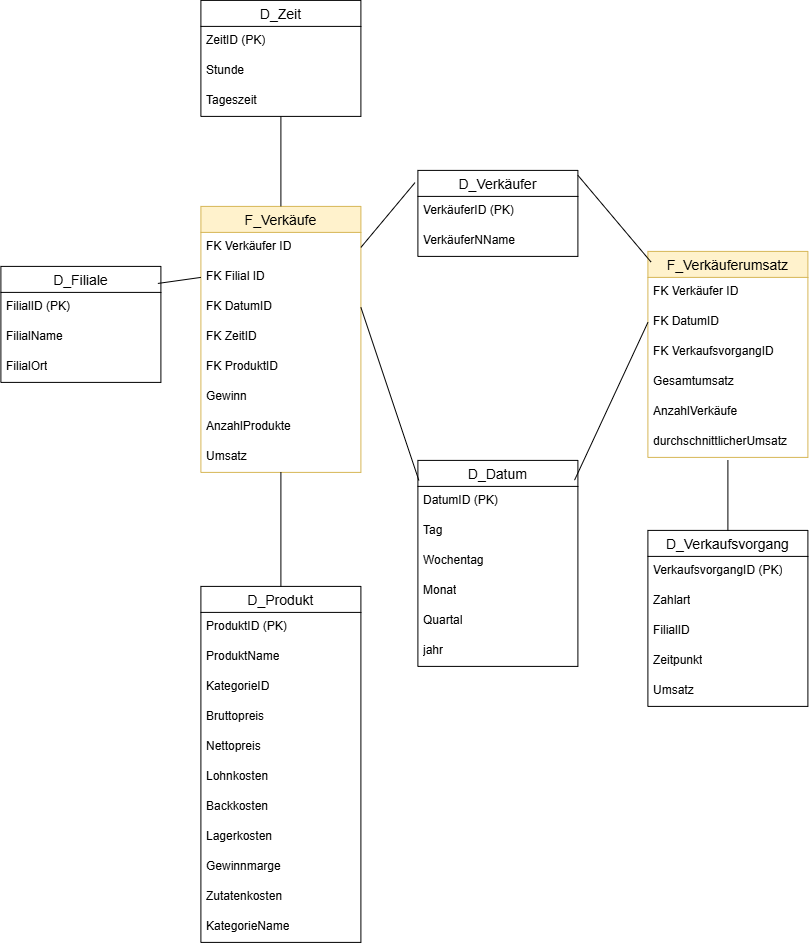

The diagram above was exported from draw.io. Its source (the exported page's mxGraphModel, read from the mxfile embedded in the PNG):
<mxGraphModel dx="1935" dy="989" grid="1" gridSize="10" guides="1" tooltips="1" connect="1" arrows="1" fold="1" page="1" pageScale="1" pageWidth="827" pageHeight="1169" math="0" shadow="0">
  <root>
    <mxCell id="0" />
    <mxCell id="1" parent="0" />
    <mxCell id="EbyWDP1CR1is03jyLzi4-1" parent="1" style="swimlane;fontStyle=0;childLayout=stackLayout;horizontal=1;startSize=26;horizontalStack=0;resizeParent=1;resizeParentMax=0;resizeLast=0;collapsible=1;marginBottom=0;align=center;fontSize=14;fillColor=#fff2cc;strokeColor=#d6b656;" value="F_Verkäufe" vertex="1">
      <mxGeometry height="266" width="160" x="200" y="276" as="geometry" />
    </mxCell>
    <mxCell id="EbyWDP1CR1is03jyLzi4-2" parent="EbyWDP1CR1is03jyLzi4-1" style="text;strokeColor=none;fillColor=none;spacingLeft=4;spacingRight=4;overflow=hidden;rotatable=0;points=[[0,0.5],[1,0.5]];portConstraint=eastwest;fontSize=12;whiteSpace=wrap;html=1;" value="FK Verkäufer ID" vertex="1">
      <mxGeometry height="30" width="160" y="26" as="geometry" />
    </mxCell>
    <mxCell id="EbyWDP1CR1is03jyLzi4-3" parent="EbyWDP1CR1is03jyLzi4-1" style="text;strokeColor=none;fillColor=none;spacingLeft=4;spacingRight=4;overflow=hidden;rotatable=0;points=[[0,0.5],[1,0.5]];portConstraint=eastwest;fontSize=12;whiteSpace=wrap;html=1;" value="FK Filial ID" vertex="1">
      <mxGeometry height="30" width="160" y="56" as="geometry" />
    </mxCell>
    <mxCell id="EbyWDP1CR1is03jyLzi4-4" parent="EbyWDP1CR1is03jyLzi4-1" style="text;strokeColor=none;fillColor=none;spacingLeft=4;spacingRight=4;overflow=hidden;rotatable=0;points=[[0,0.5],[1,0.5]];portConstraint=eastwest;fontSize=12;whiteSpace=wrap;html=1;" value="FK DatumID" vertex="1">
      <mxGeometry height="30" width="160" y="86" as="geometry" />
    </mxCell>
    <mxCell id="EbyWDP1CR1is03jyLzi4-11" parent="EbyWDP1CR1is03jyLzi4-1" style="text;strokeColor=none;fillColor=none;spacingLeft=4;spacingRight=4;overflow=hidden;rotatable=0;points=[[0,0.5],[1,0.5]];portConstraint=eastwest;fontSize=12;whiteSpace=wrap;html=1;" value="FK ZeitID" vertex="1">
      <mxGeometry height="30" width="160" y="116" as="geometry" />
    </mxCell>
    <mxCell id="reeaxcRTML1XzaJXW5Z3-1" parent="EbyWDP1CR1is03jyLzi4-1" style="text;strokeColor=none;fillColor=none;spacingLeft=4;spacingRight=4;overflow=hidden;rotatable=0;points=[[0,0.5],[1,0.5]];portConstraint=eastwest;fontSize=12;whiteSpace=wrap;html=1;" value="FK ProduktID" vertex="1">
      <mxGeometry height="30" width="160" y="146" as="geometry" />
    </mxCell>
    <mxCell id="EbyWDP1CR1is03jyLzi4-13" parent="EbyWDP1CR1is03jyLzi4-1" style="text;strokeColor=none;fillColor=none;spacingLeft=4;spacingRight=4;overflow=hidden;rotatable=0;points=[[0,0.5],[1,0.5]];portConstraint=eastwest;fontSize=12;whiteSpace=wrap;html=1;" value="Gewinn" vertex="1">
      <mxGeometry height="30" width="160" y="176" as="geometry" />
    </mxCell>
    <mxCell id="EbyWDP1CR1is03jyLzi4-14" parent="EbyWDP1CR1is03jyLzi4-1" style="text;strokeColor=none;fillColor=none;spacingLeft=4;spacingRight=4;overflow=hidden;rotatable=0;points=[[0,0.5],[1,0.5]];portConstraint=eastwest;fontSize=12;whiteSpace=wrap;html=1;" value="AnzahlProdukte" vertex="1">
      <mxGeometry height="30" width="160" y="206" as="geometry" />
    </mxCell>
    <mxCell id="EbyWDP1CR1is03jyLzi4-76" parent="EbyWDP1CR1is03jyLzi4-1" style="text;strokeColor=none;fillColor=none;spacingLeft=4;spacingRight=4;overflow=hidden;rotatable=0;points=[[0,0.5],[1,0.5]];portConstraint=eastwest;fontSize=12;whiteSpace=wrap;html=1;" value="Umsatz" vertex="1">
      <mxGeometry height="30" width="160" y="236" as="geometry" />
    </mxCell>
    <mxCell id="EbyWDP1CR1is03jyLzi4-18" parent="1" style="swimlane;fontStyle=0;childLayout=stackLayout;horizontal=1;startSize=26;horizontalStack=0;resizeParent=1;resizeParentMax=0;resizeLast=0;collapsible=1;marginBottom=0;align=center;fontSize=14;" value="D_Verkäufer" vertex="1">
      <mxGeometry height="86" width="160" x="417" y="240" as="geometry" />
    </mxCell>
    <mxCell id="EbyWDP1CR1is03jyLzi4-19" parent="EbyWDP1CR1is03jyLzi4-18" style="text;strokeColor=none;fillColor=none;spacingLeft=4;spacingRight=4;overflow=hidden;rotatable=0;points=[[0,0.5],[1,0.5]];portConstraint=eastwest;fontSize=12;whiteSpace=wrap;html=1;" value="VerkäuferID (PK)" vertex="1">
      <mxGeometry height="30" width="160" y="26" as="geometry" />
    </mxCell>
    <mxCell id="EbyWDP1CR1is03jyLzi4-20" parent="EbyWDP1CR1is03jyLzi4-18" style="text;strokeColor=none;fillColor=none;spacingLeft=4;spacingRight=4;overflow=hidden;rotatable=0;points=[[0,0.5],[1,0.5]];portConstraint=eastwest;fontSize=12;whiteSpace=wrap;html=1;" value="VerkäuferNName" vertex="1">
      <mxGeometry height="30" width="160" y="56" as="geometry" />
    </mxCell>
    <mxCell id="EbyWDP1CR1is03jyLzi4-22" parent="1" style="swimlane;fontStyle=0;childLayout=stackLayout;horizontal=1;startSize=26;horizontalStack=0;resizeParent=1;resizeParentMax=0;resizeLast=0;collapsible=1;marginBottom=0;align=center;fontSize=14;" value="D_Filiale" vertex="1">
      <mxGeometry height="116" width="160" y="336" as="geometry" />
    </mxCell>
    <mxCell id="EbyWDP1CR1is03jyLzi4-23" parent="EbyWDP1CR1is03jyLzi4-22" style="text;strokeColor=none;fillColor=none;spacingLeft=4;spacingRight=4;overflow=hidden;rotatable=0;points=[[0,0.5],[1,0.5]];portConstraint=eastwest;fontSize=12;whiteSpace=wrap;html=1;" value="FilialID (PK)" vertex="1">
      <mxGeometry height="30" width="160" y="26" as="geometry" />
    </mxCell>
    <mxCell id="EbyWDP1CR1is03jyLzi4-24" parent="EbyWDP1CR1is03jyLzi4-22" style="text;strokeColor=none;fillColor=none;spacingLeft=4;spacingRight=4;overflow=hidden;rotatable=0;points=[[0,0.5],[1,0.5]];portConstraint=eastwest;fontSize=12;whiteSpace=wrap;html=1;" value="FilialName" vertex="1">
      <mxGeometry height="30" width="160" y="56" as="geometry" />
    </mxCell>
    <mxCell id="EbyWDP1CR1is03jyLzi4-25" parent="EbyWDP1CR1is03jyLzi4-22" style="text;strokeColor=none;fillColor=none;spacingLeft=4;spacingRight=4;overflow=hidden;rotatable=0;points=[[0,0.5],[1,0.5]];portConstraint=eastwest;fontSize=12;whiteSpace=wrap;html=1;" value="FilialOrt" vertex="1">
      <mxGeometry height="30" width="160" y="86" as="geometry" />
    </mxCell>
    <mxCell id="EbyWDP1CR1is03jyLzi4-26" parent="1" style="swimlane;fontStyle=0;childLayout=stackLayout;horizontal=1;startSize=26;horizontalStack=0;resizeParent=1;resizeParentMax=0;resizeLast=0;collapsible=1;marginBottom=0;align=center;fontSize=14;" value="D_Datum" vertex="1">
      <mxGeometry height="206" width="160" x="417" y="530" as="geometry" />
    </mxCell>
    <mxCell id="EbyWDP1CR1is03jyLzi4-27" parent="EbyWDP1CR1is03jyLzi4-26" style="text;strokeColor=none;fillColor=none;spacingLeft=4;spacingRight=4;overflow=hidden;rotatable=0;points=[[0,0.5],[1,0.5]];portConstraint=eastwest;fontSize=12;whiteSpace=wrap;html=1;" value="DatumID (PK)" vertex="1">
      <mxGeometry height="30" width="160" y="26" as="geometry" />
    </mxCell>
    <mxCell id="EbyWDP1CR1is03jyLzi4-28" parent="EbyWDP1CR1is03jyLzi4-26" style="text;strokeColor=none;fillColor=none;spacingLeft=4;spacingRight=4;overflow=hidden;rotatable=0;points=[[0,0.5],[1,0.5]];portConstraint=eastwest;fontSize=12;whiteSpace=wrap;html=1;" value="Tag" vertex="1">
      <mxGeometry height="30" width="160" y="56" as="geometry" />
    </mxCell>
    <mxCell id="EbyWDP1CR1is03jyLzi4-29" parent="EbyWDP1CR1is03jyLzi4-26" style="text;strokeColor=none;fillColor=none;spacingLeft=4;spacingRight=4;overflow=hidden;rotatable=0;points=[[0,0.5],[1,0.5]];portConstraint=eastwest;fontSize=12;whiteSpace=wrap;html=1;" value="Wochentag" vertex="1">
      <mxGeometry height="30" width="160" y="86" as="geometry" />
    </mxCell>
    <mxCell id="EbyWDP1CR1is03jyLzi4-58" parent="EbyWDP1CR1is03jyLzi4-26" style="text;strokeColor=none;fillColor=none;spacingLeft=4;spacingRight=4;overflow=hidden;rotatable=0;points=[[0,0.5],[1,0.5]];portConstraint=eastwest;fontSize=12;whiteSpace=wrap;html=1;" value="Monat" vertex="1">
      <mxGeometry height="30" width="160" y="116" as="geometry" />
    </mxCell>
    <mxCell id="EbyWDP1CR1is03jyLzi4-59" parent="EbyWDP1CR1is03jyLzi4-26" style="text;strokeColor=none;fillColor=none;spacingLeft=4;spacingRight=4;overflow=hidden;rotatable=0;points=[[0,0.5],[1,0.5]];portConstraint=eastwest;fontSize=12;whiteSpace=wrap;html=1;" value="Quartal" vertex="1">
      <mxGeometry height="30" width="160" y="146" as="geometry" />
    </mxCell>
    <mxCell id="66aG3x9iyNcD60JxP7WC-1" parent="EbyWDP1CR1is03jyLzi4-26" style="text;strokeColor=none;fillColor=none;spacingLeft=4;spacingRight=4;overflow=hidden;rotatable=0;points=[[0,0.5],[1,0.5]];portConstraint=eastwest;fontSize=12;whiteSpace=wrap;html=1;" value="jahr" vertex="1">
      <mxGeometry height="30" width="160" y="176" as="geometry" />
    </mxCell>
    <mxCell id="EbyWDP1CR1is03jyLzi4-42" parent="1" style="swimlane;fontStyle=0;childLayout=stackLayout;horizontal=1;startSize=26;horizontalStack=0;resizeParent=1;resizeParentMax=0;resizeLast=0;collapsible=1;marginBottom=0;align=center;fontSize=14;" value="D_Zeit" vertex="1">
      <mxGeometry height="116" width="160" x="200" y="70" as="geometry" />
    </mxCell>
    <mxCell id="EbyWDP1CR1is03jyLzi4-43" parent="EbyWDP1CR1is03jyLzi4-42" style="text;strokeColor=none;fillColor=none;spacingLeft=4;spacingRight=4;overflow=hidden;rotatable=0;points=[[0,0.5],[1,0.5]];portConstraint=eastwest;fontSize=12;whiteSpace=wrap;html=1;" value="ZeitID (PK)" vertex="1">
      <mxGeometry height="30" width="160" y="26" as="geometry" />
    </mxCell>
    <mxCell id="EbyWDP1CR1is03jyLzi4-44" parent="EbyWDP1CR1is03jyLzi4-42" style="text;strokeColor=none;fillColor=none;spacingLeft=4;spacingRight=4;overflow=hidden;rotatable=0;points=[[0,0.5],[1,0.5]];portConstraint=eastwest;fontSize=12;whiteSpace=wrap;html=1;" value="Stunde" vertex="1">
      <mxGeometry height="30" width="160" y="56" as="geometry" />
    </mxCell>
    <mxCell id="EbyWDP1CR1is03jyLzi4-45" parent="EbyWDP1CR1is03jyLzi4-42" style="text;strokeColor=none;fillColor=none;spacingLeft=4;spacingRight=4;overflow=hidden;rotatable=0;points=[[0,0.5],[1,0.5]];portConstraint=eastwest;fontSize=12;whiteSpace=wrap;html=1;" value="Tageszeit" vertex="1">
      <mxGeometry height="30" width="160" y="86" as="geometry" />
    </mxCell>
    <mxCell id="EbyWDP1CR1is03jyLzi4-54" parent="1" style="swimlane;fontStyle=0;childLayout=stackLayout;horizontal=1;startSize=26;horizontalStack=0;resizeParent=1;resizeParentMax=0;resizeLast=0;collapsible=1;marginBottom=0;align=center;fontSize=14;" value="D_Produkt" vertex="1">
      <mxGeometry height="356" width="160" x="200" y="656" as="geometry" />
    </mxCell>
    <mxCell id="EbyWDP1CR1is03jyLzi4-55" parent="EbyWDP1CR1is03jyLzi4-54" style="text;strokeColor=none;fillColor=none;spacingLeft=4;spacingRight=4;overflow=hidden;rotatable=0;points=[[0,0.5],[1,0.5]];portConstraint=eastwest;fontSize=12;whiteSpace=wrap;html=1;" value="ProduktID (PK)" vertex="1">
      <mxGeometry height="30" width="160" y="26" as="geometry" />
    </mxCell>
    <mxCell id="EbyWDP1CR1is03jyLzi4-56" parent="EbyWDP1CR1is03jyLzi4-54" style="text;strokeColor=none;fillColor=none;spacingLeft=4;spacingRight=4;overflow=hidden;rotatable=0;points=[[0,0.5],[1,0.5]];portConstraint=eastwest;fontSize=12;whiteSpace=wrap;html=1;" value="ProduktName" vertex="1">
      <mxGeometry height="30" width="160" y="56" as="geometry" />
    </mxCell>
    <mxCell id="EbyWDP1CR1is03jyLzi4-57" parent="EbyWDP1CR1is03jyLzi4-54" style="text;strokeColor=none;fillColor=none;spacingLeft=4;spacingRight=4;overflow=hidden;rotatable=0;points=[[0,0.5],[1,0.5]];portConstraint=eastwest;fontSize=12;whiteSpace=wrap;html=1;" value="KategorieID" vertex="1">
      <mxGeometry height="30" width="160" y="86" as="geometry" />
    </mxCell>
    <mxCell id="EbyWDP1CR1is03jyLzi4-65" parent="EbyWDP1CR1is03jyLzi4-54" style="text;strokeColor=none;fillColor=none;spacingLeft=4;spacingRight=4;overflow=hidden;rotatable=0;points=[[0,0.5],[1,0.5]];portConstraint=eastwest;fontSize=12;whiteSpace=wrap;html=1;" value="Bruttopreis" vertex="1">
      <mxGeometry height="30" width="160" y="116" as="geometry" />
    </mxCell>
    <mxCell id="EbyWDP1CR1is03jyLzi4-66" parent="EbyWDP1CR1is03jyLzi4-54" style="text;strokeColor=none;fillColor=none;spacingLeft=4;spacingRight=4;overflow=hidden;rotatable=0;points=[[0,0.5],[1,0.5]];portConstraint=eastwest;fontSize=12;whiteSpace=wrap;html=1;" value="Nettopreis" vertex="1">
      <mxGeometry height="30" width="160" y="146" as="geometry" />
    </mxCell>
    <mxCell id="EbyWDP1CR1is03jyLzi4-79" parent="EbyWDP1CR1is03jyLzi4-54" style="text;strokeColor=none;fillColor=none;spacingLeft=4;spacingRight=4;overflow=hidden;rotatable=0;points=[[0,0.5],[1,0.5]];portConstraint=eastwest;fontSize=12;whiteSpace=wrap;html=1;" value="Lohnkosten" vertex="1">
      <mxGeometry height="30" width="160" y="176" as="geometry" />
    </mxCell>
    <mxCell id="EbyWDP1CR1is03jyLzi4-80" parent="EbyWDP1CR1is03jyLzi4-54" style="text;strokeColor=none;fillColor=none;spacingLeft=4;spacingRight=4;overflow=hidden;rotatable=0;points=[[0,0.5],[1,0.5]];portConstraint=eastwest;fontSize=12;whiteSpace=wrap;html=1;" value="Backkosten" vertex="1">
      <mxGeometry height="30" width="160" y="206" as="geometry" />
    </mxCell>
    <mxCell id="EbyWDP1CR1is03jyLzi4-81" parent="EbyWDP1CR1is03jyLzi4-54" style="text;strokeColor=none;fillColor=none;spacingLeft=4;spacingRight=4;overflow=hidden;rotatable=0;points=[[0,0.5],[1,0.5]];portConstraint=eastwest;fontSize=12;whiteSpace=wrap;html=1;" value="Lagerkosten" vertex="1">
      <mxGeometry height="30" width="160" y="236" as="geometry" />
    </mxCell>
    <mxCell id="EbyWDP1CR1is03jyLzi4-82" parent="EbyWDP1CR1is03jyLzi4-54" style="text;strokeColor=none;fillColor=none;spacingLeft=4;spacingRight=4;overflow=hidden;rotatable=0;points=[[0,0.5],[1,0.5]];portConstraint=eastwest;fontSize=12;whiteSpace=wrap;html=1;" value="Gewinnmarge" vertex="1">
      <mxGeometry height="30" width="160" y="266" as="geometry" />
    </mxCell>
    <mxCell id="EbyWDP1CR1is03jyLzi4-83" parent="EbyWDP1CR1is03jyLzi4-54" style="text;strokeColor=none;fillColor=none;spacingLeft=4;spacingRight=4;overflow=hidden;rotatable=0;points=[[0,0.5],[1,0.5]];portConstraint=eastwest;fontSize=12;whiteSpace=wrap;html=1;" value="Zutatenkosten" vertex="1">
      <mxGeometry height="30" width="160" y="296" as="geometry" />
    </mxCell>
    <mxCell id="In3YisaShl8vEU9aq5oc-1" parent="EbyWDP1CR1is03jyLzi4-54" style="text;strokeColor=none;fillColor=none;spacingLeft=4;spacingRight=4;overflow=hidden;rotatable=0;points=[[0,0.5],[1,0.5]];portConstraint=eastwest;fontSize=12;whiteSpace=wrap;html=1;" value="KategorieName" vertex="1">
      <mxGeometry height="30" width="160" y="326" as="geometry" />
    </mxCell>
    <mxCell id="EbyWDP1CR1is03jyLzi4-68" edge="1" parent="1" source="EbyWDP1CR1is03jyLzi4-1" style="endArrow=none;html=1;rounded=0;entryX=0.5;entryY=1;entryDx=0;entryDy=0;exitX=0.5;exitY=0;exitDx=0;exitDy=0;" target="EbyWDP1CR1is03jyLzi4-42" value="">
      <mxGeometry relative="1" as="geometry">
        <mxPoint x="-280" y="90" as="sourcePoint" />
        <mxPoint x="630" y="416" as="targetPoint" />
      </mxGeometry>
    </mxCell>
    <mxCell id="EbyWDP1CR1is03jyLzi4-69" edge="1" parent="1" source="EbyWDP1CR1is03jyLzi4-4" style="endArrow=none;html=1;rounded=0;exitX=1;exitY=0.5;exitDx=0;exitDy=0;entryX=0.006;entryY=0.097;entryDx=0;entryDy=0;entryPerimeter=0;" target="EbyWDP1CR1is03jyLzi4-26" value="">
      <mxGeometry relative="1" as="geometry">
        <mxPoint x="470" y="416" as="sourcePoint" />
        <mxPoint x="630" y="416" as="targetPoint" />
      </mxGeometry>
    </mxCell>
    <mxCell id="EbyWDP1CR1is03jyLzi4-70" edge="1" parent="1" source="EbyWDP1CR1is03jyLzi4-22" style="endArrow=none;html=1;rounded=0;exitX=0.981;exitY=0.147;exitDx=0;exitDy=0;exitPerimeter=0;entryX=0;entryY=0.5;entryDx=0;entryDy=0;" target="EbyWDP1CR1is03jyLzi4-3" value="">
      <mxGeometry relative="1" as="geometry">
        <mxPoint x="470" y="416" as="sourcePoint" />
        <mxPoint x="630" y="416" as="targetPoint" />
      </mxGeometry>
    </mxCell>
    <mxCell id="EbyWDP1CR1is03jyLzi4-71" edge="1" parent="1" source="EbyWDP1CR1is03jyLzi4-2" style="endArrow=none;html=1;rounded=0;exitX=1;exitY=0.5;exitDx=0;exitDy=0;entryX=-0.018;entryY=0.142;entryDx=0;entryDy=0;entryPerimeter=0;" target="EbyWDP1CR1is03jyLzi4-18" value="">
      <mxGeometry relative="1" as="geometry">
        <mxPoint x="370" y="310" as="sourcePoint" />
        <mxPoint x="490" y="320" as="targetPoint" />
      </mxGeometry>
    </mxCell>
    <mxCell id="EbyWDP1CR1is03jyLzi4-72" parent="1" style="swimlane;fontStyle=0;childLayout=stackLayout;horizontal=1;startSize=26;horizontalStack=0;resizeParent=1;resizeParentMax=0;resizeLast=0;collapsible=1;marginBottom=0;align=center;fontSize=14;" value="D_Verkaufsvorgang" vertex="1">
      <mxGeometry height="176" width="160" x="647" y="600" as="geometry" />
    </mxCell>
    <mxCell id="EbyWDP1CR1is03jyLzi4-73" parent="EbyWDP1CR1is03jyLzi4-72" style="text;strokeColor=none;fillColor=none;spacingLeft=4;spacingRight=4;overflow=hidden;rotatable=0;points=[[0,0.5],[1,0.5]];portConstraint=eastwest;fontSize=12;whiteSpace=wrap;html=1;" value="VerkaufsvorgangID (PK)" vertex="1">
      <mxGeometry height="30" width="160" y="26" as="geometry" />
    </mxCell>
    <mxCell id="EbyWDP1CR1is03jyLzi4-74" parent="EbyWDP1CR1is03jyLzi4-72" style="text;strokeColor=none;fillColor=none;spacingLeft=4;spacingRight=4;overflow=hidden;rotatable=0;points=[[0,0.5],[1,0.5]];portConstraint=eastwest;fontSize=12;whiteSpace=wrap;html=1;" value="Zahlart" vertex="1">
      <mxGeometry height="30" width="160" y="56" as="geometry" />
    </mxCell>
    <mxCell id="h9UuY-QqdDG0WRnE4K9f-1" parent="EbyWDP1CR1is03jyLzi4-72" style="text;strokeColor=none;fillColor=none;spacingLeft=4;spacingRight=4;overflow=hidden;rotatable=0;points=[[0,0.5],[1,0.5]];portConstraint=eastwest;fontSize=12;whiteSpace=wrap;html=1;" value="FilialID" vertex="1">
      <mxGeometry height="30" width="160" y="86" as="geometry" />
    </mxCell>
    <mxCell id="h9UuY-QqdDG0WRnE4K9f-2" parent="EbyWDP1CR1is03jyLzi4-72" style="text;strokeColor=none;fillColor=none;spacingLeft=4;spacingRight=4;overflow=hidden;rotatable=0;points=[[0,0.5],[1,0.5]];portConstraint=eastwest;fontSize=12;whiteSpace=wrap;html=1;" value="Zeitpunkt" vertex="1">
      <mxGeometry height="30" width="160" y="116" as="geometry" />
    </mxCell>
    <mxCell id="h9UuY-QqdDG0WRnE4K9f-3" parent="EbyWDP1CR1is03jyLzi4-72" style="text;strokeColor=none;fillColor=none;spacingLeft=4;spacingRight=4;overflow=hidden;rotatable=0;points=[[0,0.5],[1,0.5]];portConstraint=eastwest;fontSize=12;whiteSpace=wrap;html=1;" value="Umsatz" vertex="1">
      <mxGeometry height="30" width="160" y="146" as="geometry" />
    </mxCell>
    <mxCell id="EbyWDP1CR1is03jyLzi4-77" edge="1" parent="1" style="endArrow=none;html=1;rounded=0;entryX=0.5;entryY=0;entryDx=0;entryDy=0;" target="EbyWDP1CR1is03jyLzi4-72" value="">
      <mxGeometry relative="1" as="geometry">
        <mxPoint x="727" y="530" as="sourcePoint" />
        <mxPoint x="537" y="656" as="targetPoint" />
      </mxGeometry>
    </mxCell>
    <mxCell id="EbyWDP1CR1is03jyLzi4-78" edge="1" parent="1" source="EbyWDP1CR1is03jyLzi4-1" style="endArrow=none;html=1;rounded=0;exitX=0.5;exitY=1;exitDx=0;exitDy=0;entryX=0.5;entryY=0;entryDx=0;entryDy=0;" target="EbyWDP1CR1is03jyLzi4-54" value="">
      <mxGeometry relative="1" as="geometry">
        <mxPoint x="280" y="570" as="sourcePoint" />
        <mxPoint x="440" y="570" as="targetPoint" />
      </mxGeometry>
    </mxCell>
    <mxCell id="66aG3x9iyNcD60JxP7WC-2" parent="1" style="swimlane;fontStyle=0;childLayout=stackLayout;horizontal=1;startSize=26;horizontalStack=0;resizeParent=1;resizeParentMax=0;resizeLast=0;collapsible=1;marginBottom=0;align=center;fontSize=14;fillColor=#fff2cc;strokeColor=#d6b656;" value="F_Verkäuferumsatz" vertex="1">
      <mxGeometry height="206" width="160" x="647" y="321" as="geometry" />
    </mxCell>
    <mxCell id="66aG3x9iyNcD60JxP7WC-3" parent="66aG3x9iyNcD60JxP7WC-2" style="text;strokeColor=none;fillColor=none;spacingLeft=4;spacingRight=4;overflow=hidden;rotatable=0;points=[[0,0.5],[1,0.5]];portConstraint=eastwest;fontSize=12;whiteSpace=wrap;html=1;" value="FK Verkäufer ID" vertex="1">
      <mxGeometry height="30" width="160" y="26" as="geometry" />
    </mxCell>
    <mxCell id="66aG3x9iyNcD60JxP7WC-4" parent="66aG3x9iyNcD60JxP7WC-2" style="text;strokeColor=none;fillColor=none;spacingLeft=4;spacingRight=4;overflow=hidden;rotatable=0;points=[[0,0.5],[1,0.5]];portConstraint=eastwest;fontSize=12;whiteSpace=wrap;html=1;" value="FK DatumID" vertex="1">
      <mxGeometry height="30" width="160" y="56" as="geometry" />
    </mxCell>
    <mxCell id="66aG3x9iyNcD60JxP7WC-13" parent="66aG3x9iyNcD60JxP7WC-2" style="text;strokeColor=none;fillColor=none;spacingLeft=4;spacingRight=4;overflow=hidden;rotatable=0;points=[[0,0.5],[1,0.5]];portConstraint=eastwest;fontSize=12;whiteSpace=wrap;html=1;" value="FK VerkaufsvorgangID" vertex="1">
      <mxGeometry height="30" width="160" y="86" as="geometry" />
    </mxCell>
    <mxCell id="66aG3x9iyNcD60JxP7WC-14" parent="66aG3x9iyNcD60JxP7WC-2" style="text;strokeColor=none;fillColor=none;spacingLeft=4;spacingRight=4;overflow=hidden;rotatable=0;points=[[0,0.5],[1,0.5]];portConstraint=eastwest;fontSize=12;whiteSpace=wrap;html=1;" value="Gesamtumsatz" vertex="1">
      <mxGeometry height="30" width="160" y="116" as="geometry" />
    </mxCell>
    <mxCell id="66aG3x9iyNcD60JxP7WC-16" parent="66aG3x9iyNcD60JxP7WC-2" style="text;strokeColor=none;fillColor=none;spacingLeft=4;spacingRight=4;overflow=hidden;rotatable=0;points=[[0,0.5],[1,0.5]];portConstraint=eastwest;fontSize=12;whiteSpace=wrap;html=1;" value="AnzahlVerkäufe" vertex="1">
      <mxGeometry height="30" width="160" y="146" as="geometry" />
    </mxCell>
    <mxCell id="66aG3x9iyNcD60JxP7WC-17" parent="66aG3x9iyNcD60JxP7WC-2" style="text;strokeColor=none;fillColor=none;spacingLeft=4;spacingRight=4;overflow=hidden;rotatable=0;points=[[0,0.5],[1,0.5]];portConstraint=eastwest;fontSize=12;whiteSpace=wrap;html=1;" value="durchschnittlicherUmsatz" vertex="1">
      <mxGeometry height="30" width="160" y="176" as="geometry" />
    </mxCell>
    <mxCell id="66aG3x9iyNcD60JxP7WC-11" edge="1" parent="1" source="EbyWDP1CR1is03jyLzi4-26" style="endArrow=none;html=1;rounded=0;entryX=0;entryY=0.5;entryDx=0;entryDy=0;exitX=0.979;exitY=0.096;exitDx=0;exitDy=0;exitPerimeter=0;" target="66aG3x9iyNcD60JxP7WC-4" value="">
      <mxGeometry relative="1" as="geometry">
        <mxPoint x="650" y="550" as="sourcePoint" />
        <mxPoint x="800" y="460" as="targetPoint" />
      </mxGeometry>
    </mxCell>
    <mxCell id="66aG3x9iyNcD60JxP7WC-12" edge="1" parent="1" source="EbyWDP1CR1is03jyLzi4-18" style="endArrow=none;html=1;rounded=0;exitX=1;exitY=0.057;exitDx=0;exitDy=0;exitPerimeter=0;entryX=0.019;entryY=0.051;entryDx=0;entryDy=0;entryPerimeter=0;" target="66aG3x9iyNcD60JxP7WC-2" value="">
      <mxGeometry relative="1" as="geometry">
        <mxPoint x="830" y="560" as="sourcePoint" />
        <mxPoint x="800" y="330" as="targetPoint" />
      </mxGeometry>
    </mxCell>
  </root>
</mxGraphModel>